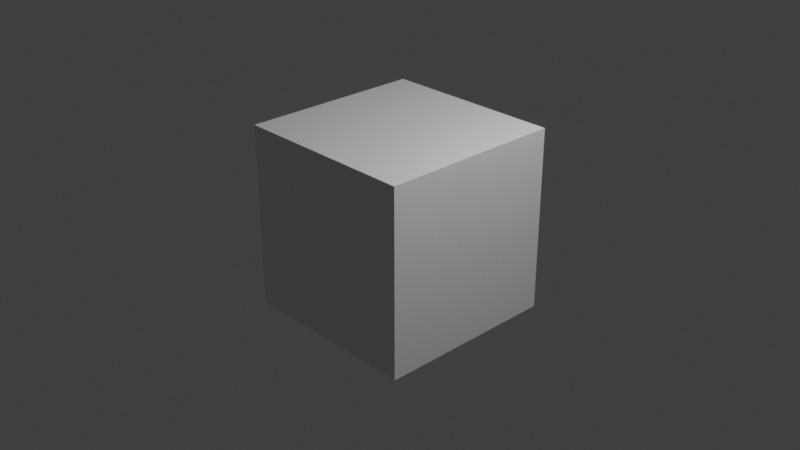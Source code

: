 # Source: FIN2.blend  (saved by Blender 3.0.42; exported with 4.5.12 LTS)
import bpy
from mathutils import Matrix  # noqa: F401  (used for matrix-valued properties, if any)

bpy.ops.wm.read_factory_settings(use_empty=True)
scene = bpy.context.scene
scene.name = 'Scene'

# ---- collections
col_collection = bpy.data.collections.new('Collection'); scene.collection.children.link(col_collection)

# ---- materials (node trees are filled in below, after node groups)
mat_material = bpy.data.materials.new('Material')
mat_material.alpha_threshold = 0.0
mat_material.use_transparent_shadow = False
mat_material.line_color = (0.0, 0.0, 0.0, 1.0)

# ---- material node trees
mat_material.use_nodes = True; mat_material.node_tree.nodes.clear()
_N = mat_material.node_tree.nodes; _L = mat_material.node_tree.links
n0 = _N.new('ShaderNodeOutputMaterial'); n0.name = 'Material Output'; n0.location = (300, 300)
n1 = _N.new('ShaderNodeBsdfPrincipled'); n1.name = 'Principled BSDF'; n1.location = (10, 300)
n1.distribution = 'GGX'
n1.subsurface_method = 'RANDOM_WALK_SKIN'
n1.inputs[2].default_value = 0.4
n1.inputs[3].default_value = 1.45
n1.inputs[27].default_value = (0.0, 0.0, 0.0, 1.0)
n1.inputs[28].default_value = 1.0
_L.new(n1.outputs[0], n0.inputs[0])
n0.is_active_output = True

# ---- world
world_world = bpy.data.worlds.new('World'); scene.world = world_world
world_world.use_nodes = True; world_world.node_tree.nodes.clear()
_N = world_world.node_tree.nodes; _L = world_world.node_tree.links
n0 = _N.new('ShaderNodeOutputWorld'); n0.name = 'World Output'; n0.location = (300, 300)
n1 = _N.new('ShaderNodeBackground'); n1.name = 'Background'; n1.location = (10, 300)
n1.inputs[0].default_value = (0.05088, 0.05088, 0.05088, 1.0)
_L.new(n1.outputs[0], n0.inputs[0])
n0.is_active_output = True
world_world.color = (0.05088, 0.05088, 0.05088)
world_world.use_sun_shadow = False
world_world.sun_shadow_jitter_overblur = 0.0

# ---- cameras
cam_camera = bpy.data.cameras.new('Camera')
cam_camera.clip_end = 100.0
cam_camera.ortho_scale = 7.314

# ---- lights
light_light = bpy.data.lights.new('Light', 'POINT')
light_light.transmission_factor = 0.0
light_light.energy = 1000.0
light_light.shadow_soft_size = 0.1
light_light.shadow_maximum_resolution = 0.006
light_light.use_absolute_resolution = True

# ---- meshes
me_cube = bpy.data.meshes.new('Cube')
me_cube.from_pydata([(1.0, 1.0, 1.0), (1.0, 1.0, -1.0), (1.0, -1.0, 1.0), (1.0, -1.0, -1.0), (-1.0, 1.0, 1.0), (-1.0, 1.0, -1.0), (-1.0, -1.0, 1.0), (-1.0, -1.0, -1.0)], [], [(0, 4, 6, 2), (3, 2, 6, 7), (7, 6, 4, 5), (5, 1, 3, 7), (1, 0, 2, 3), (5, 4, 0, 1)])
_uv = me_cube.uv_layers.new(name='UVMap')
_uv.uv.foreach_set('vector', [0.625, 0.5, 0.875, 0.5, 0.875, 0.75, 0.625, 0.75, 0.375, 0.75, 0.625, 0.75, 0.625, 1.0, 0.375, 1.0, 0.375, 0.0, 0.625, 0.0, 0.625, 0.25, 0.375, 0.25, 0.125, 0.5, 0.375, 0.5, 0.375, 0.75, 0.125, 0.75, 0.375, 0.5, 0.625, 0.5, 0.625, 0.75, 0.375, 0.75, 0.375, 0.25, 0.625, 0.25, 0.625, 0.5, 0.375, 0.5])
me_cube.materials.append(mat_material)
me_cube.use_remesh_preserve_volume = False
me_cube.use_remesh_preserve_attributes = False
me_cube.use_mirror_vertex_groups = False
me_cube.update()

# ---- objects
ob_cube = bpy.data.objects.new('Cube', me_cube)
ob_light = bpy.data.objects.new('Light', light_light)
ob_camera = bpy.data.objects.new('Camera', cam_camera)

# ---- transforms, parenting, visibility, modifiers, constraints
ob_cube.location = (0.0, 0.0, 0.0)
ob_cube.lock_rotations_4d = False
ob_cube.empty_display_type = 'ARROWS'
ob_cube.lineart.crease_threshold = 0.0
ob_light.location = (4.076, 1.005, 5.904)
ob_light.rotation_euler = (0.6503, 0.05522, 1.866)
ob_light.lock_rotations_4d = False
ob_light.empty_display_type = 'ARROWS'
ob_light.color = (0.0, 0.0, 0.0, 0.0)
ob_light.lineart.crease_threshold = 0.0
ob_camera.location = (7.359, -6.926, 4.958)
ob_camera.rotation_euler = (1.109, 0.0, 0.8149)
ob_camera.lock_rotations_4d = False
ob_camera.empty_display_type = 'ARROWS'
ob_camera.color = (0.0, 0.0, 0.0, 0.0)
ob_camera.display_type = 'WIRE'
ob_camera.lineart.crease_threshold = 0.0

# ---- collection membership
col_collection.objects.link(ob_cube)
col_collection.objects.link(ob_light)
col_collection.objects.link(ob_camera)

# ---- scene / render settings (as saved in the file)
scene.camera = ob_camera
scene.frame_start = 1; scene.frame_end = 844; scene.frame_set(155)
scene.render.engine = 'BLENDER_EEVEE_NEXT'
scene.render.image_settings.file_format = 'FFMPEG'
scene.render.image_settings.color_mode = 'RGB'
scene.cycles.sampling_pattern = 'TABULATED_SOBOL'
scene.cycles.use_light_tree = False
scene.view_settings.view_transform = 'Standard'
bpy.context.view_layer.update()
